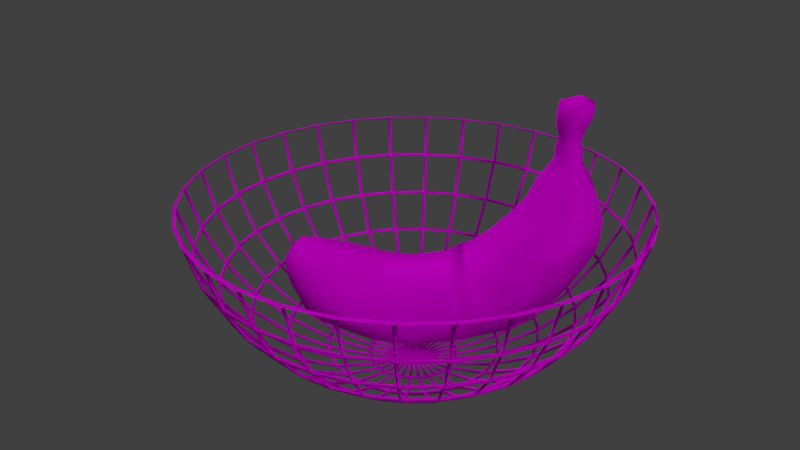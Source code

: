 # Source: banana.blend  (saved by Blender 2.79.0; exported with 4.5.12 LTS)
import bpy
from mathutils import Matrix  # noqa: F401  (used for matrix-valued properties, if any)

bpy.ops.wm.read_factory_settings(use_empty=True)
scene = bpy.context.scene
scene.name = 'Scene'

# ---- collections
col_collection_1 = bpy.data.collections.new('Collection 1'); scene.collection.children.link(col_collection_1)

# ---- images (referenced by path relative to the original .blend; pixels are not part of the script)
import os
ASSET_DIR = os.environ.get("B2B_ASSET_DIR", "")  # directory of the original .blend (textures are referenced by path, not embedded)
HERE = os.path.dirname(os.path.abspath(__file__))  # packed textures are extracted next to this script under _unpacked/

def load_image(name, relpath, width, height, colorspace="sRGB"):
    """Load a texture the original file referenced (path relative to the .blend, or extracted next to this script)."""
    p = next((c for c in (os.path.join(HERE, relpath), os.path.join(ASSET_DIR, relpath)) if relpath and os.path.exists(c)), "")
    if p:
        img = bpy.data.images.load(p, check_existing=True)
        img.name = name
    else:  # same state as the original file: an image datablock whose file is absent (Cycles renders it pink)
        img = bpy.data.images.new(name, width, height)
        img.source = "FILE"
        img.filepath = "//" + (relpath or name)
    img.colorspace_settings.name = colorspace
    return img
img_wood_texture_plank_background_1372_642_jpg_001 = load_image('wood-texture-plank-background_1372-642.jpg.001', 'wood-texture-plank-background_1372-642.jpg', 1024, 1024, 'sRGB')
img_45238762_1862700727171211_7846676645862703104_n_jpg_001 = load_image('45238762_1862700727171211_7846676645862703104_n.jpg.001', '45238762_1862700727171211_7846676645862703104_n.jpg', 1024, 1024, 'sRGB')

# ---- materials (node trees are filled in below, after node groups)
mat_material_003 = bpy.data.materials.new('Material.003')
mat_material_003.alpha_threshold = 0.0
mat_material_003.roughness = 0.5
mat_material_001 = bpy.data.materials.new('Material.001')
mat_material_001.alpha_threshold = 0.0
mat_material_001.roughness = 0.5

# ---- material node trees
mat_material_003.use_nodes = True; mat_material_003.node_tree.nodes.clear()
_N = mat_material_003.node_tree.nodes; _L = mat_material_003.node_tree.links
n0 = _N.new('ShaderNodeOutputMaterial'); n0.name = 'Material Output'; n0.location = (300, 300)
n1 = _N.new('ShaderNodeTexImage'); n1.name = 'Image Texture'; n1.location = (-180, 300)
n1.width = 140
n1.image = img_wood_texture_plank_background_1372_642_jpg_001
n2 = _N.new('ShaderNodeBsdfDiffuse'); n2.name = 'Diffuse BSDF'; n2.location = (10, 300)
_L.new(n2.outputs[0], n0.inputs[0])
_L.new(n1.outputs[0], n2.inputs[0])
n0.is_active_output = True
mat_material_001.use_nodes = True; mat_material_001.node_tree.nodes.clear()
_N = mat_material_001.node_tree.nodes; _L = mat_material_001.node_tree.links
n0 = _N.new('ShaderNodeOutputMaterial'); n0.name = 'Material Output'; n0.location = (300, 300)
n1 = _N.new('ShaderNodeBsdfDiffuse'); n1.name = 'Diffuse BSDF'; n1.location = (10, 300)
n2 = _N.new('ShaderNodeTexImage'); n2.name = 'Image Texture'; n2.location = (-180, 300)
n2.width = 140
n2.image = img_45238762_1862700727171211_7846676645862703104_n_jpg_001
_L.new(n1.outputs[0], n0.inputs[0])
_L.new(n2.outputs[0], n1.inputs[0])
n0.is_active_output = True

# ---- world
world_world = bpy.data.worlds.new('World'); scene.world = world_world
world_world.color = (0.05088, 0.05088, 0.05088)
world_world.use_sun_shadow = False
world_world.sun_shadow_jitter_overblur = 0.0
world_world.cycles.sampling_method = 'MANUAL'

# ---- cameras
cam_camera = bpy.data.cameras.new('Camera')
cam_camera.clip_end = 100.0
cam_camera.lens = 35.0
cam_camera.sensor_width = 32.0
cam_camera.sensor_height = 18.0
cam_camera.ortho_scale = 7.314
cam_camera.dof.focus_distance = 0.0

# ---- lights
light_lamp = bpy.data.lights.new('Lamp', 'SUN')
light_lamp.transmission_factor = 0.0
light_lamp.cutoff_distance = 30.0
light_lamp.angle = 0.1993
light_lamp.energy = 1.0
light_lamp.shadow_buffer_clip_start = 1.001
light_lamp.shadow_soft_size = 0.1
light_lamp.shadow_cascade_max_distance = 1000.0
light_lamp_001 = bpy.data.lights.new('Lamp.001', 'SUN')
light_lamp_001.transmission_factor = 0.0
light_lamp_001.cutoff_distance = 30.0
light_lamp_001.angle = 0.1993
light_lamp_001.energy = 1.0
light_lamp_001.shadow_buffer_clip_start = 1.001
light_lamp_001.shadow_soft_size = 0.1
light_lamp_001.shadow_cascade_max_distance = 1000.0

# ---- meshes
me_sphere = bpy.data.meshes.new('Sphere')
me_sphere.from_pydata([(0.6626, 6.591, 0.3757), (0.6626, 3.781, -3.831), (1.927, 6.467, 0.3757), (1.854, 6.098, -0.8642), (1.735, 5.499, -2.007), (1.574, 4.692, -3.009), (1.379, 3.71, -3.831), (1.156, 2.589, -4.441), (0.9142, 1.373, -4.818), (3.143, 6.098, 0.3757), (3.0, 5.75, -0.8642), (2.766, 5.186, -2.007), (2.451, 4.426, -3.009), (2.068, 3.501, -3.831), (1.631, 2.445, -4.441), (1.156, 1.3, -4.818), (4.264, 5.499, 0.3757), (4.055, 5.186, -0.8642), (3.716, 4.678, -2.007), (3.259, 3.995, -3.009), (2.703, 3.162, -3.831), (2.068, 2.212, -4.441), (1.379, 1.181, -4.818), (5.247, 4.692, 0.3757), (4.981, 4.426, -0.8642), (4.549, 3.995, -2.007), (3.967, 3.413, -3.009), (3.259, 2.705, -3.831), (2.451, 1.897, -4.441), (1.574, 1.02, -4.818), (6.053, 3.71, 0.3757), (5.74, 3.501, -0.8642), (5.232, 3.162, -2.007), (4.549, 2.705, -3.009), (3.716, 2.149, -3.831), (2.766, 1.514, -4.441), (1.735, 0.8249, -4.818), (6.652, 2.589, 0.3757), (6.304, 2.445, -0.8642), (5.74, 2.212, -2.007), (4.981, 1.897, -3.009), (4.055, 1.514, -3.831), (3.0, 1.076, -4.441), (1.854, 0.6019, -4.818), (7.021, 1.373, 0.3757), (6.652, 1.3, -0.8642), (6.053, 1.181, -2.007), (5.247, 1.02, -3.009), (4.264, 0.8249, -3.831), (3.143, 0.6019, -4.441), (1.927, 0.36, -4.818), (7.145, 0.1084, 0.3757), (6.769, 0.1084, -0.8642), (6.158, 0.1084, -2.007), (5.336, 0.1084, -3.009), (4.335, 0.1084, -3.831), (3.192, 0.1084, -4.441), (1.952, 0.1084, -4.818), (7.021, -1.156, 0.3757), (6.652, -1.083, -0.8642), (6.053, -0.9637, -2.007), (5.247, -0.8034, -3.009), (4.264, -0.608, -3.831), (3.143, -0.385, -4.441), (1.927, -0.1431, -4.818), (6.652, -2.372, 0.3757), (6.304, -2.228, -0.8642), (5.74, -1.995, -2.007), (4.981, -1.68, -3.009), (4.055, -1.297, -3.831), (3.0, -0.8595, -4.441), (1.854, -0.385, -4.818), (6.053, -3.493, 0.3757), (5.74, -3.284, -0.8642), (5.232, -2.945, -2.007), (4.549, -2.488, -3.009), (3.716, -1.932, -3.831), (2.766, -1.297, -4.441), (1.735, -0.608, -4.818), (5.247, -4.476, 0.3757), (4.981, -4.21, -0.8642), (4.549, -3.778, -2.007), (3.967, -3.196, -3.009), (3.259, -2.488, -3.831), (2.451, -1.68, -4.441), (1.574, -0.8034, -4.818), (4.264, -5.282, 0.3757), (4.055, -4.969, -0.8642), (3.716, -4.461, -2.007), (3.259, -3.778, -3.009), (2.703, -2.945, -3.831), (2.068, -1.995, -4.441), (1.379, -0.9637, -4.818), (0.6626, 0.1084, -4.945), (3.143, -5.881, 0.3757), (3.0, -5.533, -0.8642), (2.766, -4.969, -2.007), (2.451, -4.21, -3.009), (2.068, -3.284, -3.831), (1.631, -2.228, -4.441), (1.156, -1.083, -4.818), (1.927, -6.25, 0.3757), (1.854, -5.881, -0.8642), (1.735, -5.282, -2.007), (1.574, -4.476, -3.009), (1.379, -3.493, -3.831), (1.156, -2.372, -4.441), (0.9142, -1.156, -4.818), (0.6626, -6.374, 0.3757), (0.6626, -5.998, -0.8642), (0.6626, -5.387, -2.007), (0.6626, -4.565, -3.009), (0.6626, -3.564, -3.831), (0.6626, -2.421, -4.441), (0.6626, -1.181, -4.818), (-0.6021, -6.25, 0.3757), (-0.5287, -5.881, -0.8642), (-0.4096, -5.282, -2.007), (-0.2492, -4.476, -3.009), (-0.05381, -3.493, -3.831), (0.1691, -2.372, -4.441), (0.411, -1.156, -4.818), (-1.818, -5.881, 0.3757), (-1.674, -5.533, -0.8642), (-1.441, -4.969, -2.007), (-1.126, -4.21, -3.009), (-0.7427, -3.284, -3.831), (-0.3054, -2.228, -4.441), (0.1691, -1.083, -4.818), (-2.939, -5.282, 0.3757), (-2.73, -4.969, -0.8642), (-2.391, -4.461, -2.007), (-1.934, -3.778, -3.009), (-1.378, -2.945, -3.831), (-0.7427, -1.995, -4.441), (-0.05381, -0.9637, -4.818), (-3.921, -4.476, 0.3757), (-3.655, -4.21, -0.8642), (-3.224, -3.778, -2.007), (-2.642, -3.196, -3.009), (-1.934, -2.488, -3.831), (-1.126, -1.68, -4.441), (-0.2492, -0.8034, -4.818), (-4.728, -3.493, 0.3757), (-4.415, -3.284, -0.8642), (-3.907, -2.945, -2.007), (-3.224, -2.488, -3.009), (-2.391, -1.932, -3.831), (-1.441, -1.297, -4.441), (-0.4096, -0.608, -4.818), (-5.327, -2.372, 0.3757), (-4.979, -2.228, -0.8642), (-4.415, -1.995, -2.007), (-3.655, -1.68, -3.009), (-2.73, -1.297, -3.831), (-1.674, -0.8595, -4.441), (-0.5287, -0.385, -4.818), (-5.696, -1.156, 0.3757), (-5.327, -1.083, -0.8642), (-4.728, -0.9637, -2.007), (-3.921, -0.8034, -3.009), (-2.939, -0.608, -3.831), (-1.818, -0.385, -4.441), (-0.6021, -0.1431, -4.818), (-5.82, 0.1084, 0.3757), (-5.444, 0.1084, -0.8642), (-4.833, 0.1084, -2.007), (-4.011, 0.1084, -3.009), (-3.01, 0.1084, -3.831), (-1.867, 0.1084, -4.441), (-0.6269, 0.1084, -4.818), (-5.696, 1.373, 0.3757), (-5.327, 1.3, -0.8642), (-4.728, 1.181, -2.007), (-3.921, 1.02, -3.009), (-2.939, 0.8249, -3.831), (-1.818, 0.6019, -4.441), (-0.6021, 0.36, -4.818), (-5.327, 2.589, 0.3757), (-4.979, 2.445, -0.8642), (-4.415, 2.212, -2.007), (-3.655, 1.897, -3.009), (-2.73, 1.514, -3.831), (-1.674, 1.076, -4.441), (-0.5287, 0.6019, -4.818), (-4.728, 3.71, 0.3757), (-4.415, 3.501, -0.8642), (-3.907, 3.162, -2.007), (-3.224, 2.705, -3.009), (-2.391, 2.149, -3.831), (-1.441, 1.514, -4.441), (-0.4096, 0.8249, -4.818), (-3.921, 4.692, 0.3757), (-3.655, 4.426, -0.8642), (-3.224, 3.995, -2.007), (-2.642, 3.413, -3.009), (-1.934, 2.705, -3.831), (-1.126, 1.897, -4.441), (-0.2492, 1.02, -4.818), (-2.939, 5.499, 0.3757), (-2.73, 5.186, -0.8642), (-2.391, 4.678, -2.007), (-1.934, 3.995, -3.009), (-1.378, 3.162, -3.831), (-0.7427, 2.212, -4.441), (-0.05381, 1.181, -4.818), (-1.818, 6.098, 0.3757), (-1.674, 5.75, -0.8642), (-1.441, 5.186, -2.007), (-1.126, 4.426, -3.009), (-0.7427, 3.501, -3.831), (-0.3054, 2.445, -4.441), (0.1691, 1.3, -4.818), (-0.6021, 6.467, 0.3757), (-0.5287, 6.098, -0.8642), (-0.4096, 5.499, -2.007), (-0.2492, 4.692, -3.009), (-0.05381, 3.71, -3.831), (0.1691, 2.589, -4.441), (0.411, 1.373, -4.818), (0.6626, 6.215, -0.8642), (0.6626, 5.604, -2.007), (0.6626, 4.782, -3.009), (0.6626, 2.638, -4.441), (0.6626, 1.398, -4.818)], [], [(1, 222, 5, 6), (223, 1, 6, 7), (224, 223, 7, 8), (93, 224, 8), (220, 0, 2, 3), (221, 220, 3, 4), (222, 221, 4, 5), (4, 3, 10, 11), (5, 4, 11, 12), (6, 5, 12, 13), (7, 6, 13, 14), (8, 7, 14, 15), (93, 8, 15), (3, 2, 9, 10), (15, 14, 21, 22), (93, 15, 22), (10, 9, 16, 17), (11, 10, 17, 18), (12, 11, 18, 19), (13, 12, 19, 20), (14, 13, 20, 21), (19, 18, 25, 26), (20, 19, 26, 27), (21, 20, 27, 28), (22, 21, 28, 29), (93, 22, 29), (17, 16, 23, 24), (18, 17, 24, 25), (93, 29, 36), (24, 23, 30, 31), (25, 24, 31, 32), (26, 25, 32, 33), (27, 26, 33, 34), (28, 27, 34, 35), (29, 28, 35, 36), (34, 33, 40, 41), (35, 34, 41, 42), (36, 35, 42, 43), (93, 36, 43), (31, 30, 37, 38), (32, 31, 38, 39), (33, 32, 39, 40), (38, 37, 44, 45), (39, 38, 45, 46), (40, 39, 46, 47), (41, 40, 47, 48), (42, 41, 48, 49), (43, 42, 49, 50), (93, 43, 50), (48, 47, 54, 55), (49, 48, 55, 56), (50, 49, 56, 57), (93, 50, 57), (45, 44, 51, 52), (46, 45, 52, 53), (47, 46, 53, 54), (52, 51, 58, 59), (53, 52, 59, 60), (54, 53, 60, 61), (55, 54, 61, 62), (56, 55, 62, 63), (57, 56, 63, 64), (93, 57, 64), (63, 62, 69, 70), (64, 63, 70, 71), (93, 64, 71), (59, 58, 65, 66), (60, 59, 66, 67), (61, 60, 67, 68), (62, 61, 68, 69), (66, 65, 72, 73), (67, 66, 73, 74), (68, 67, 74, 75), (69, 68, 75, 76), (70, 69, 76, 77), (71, 70, 77, 78), (93, 71, 78), (77, 76, 83, 84), (78, 77, 84, 85), (93, 78, 85), (73, 72, 79, 80), (74, 73, 80, 81), (75, 74, 81, 82), (76, 75, 82, 83), (81, 80, 87, 88), (82, 81, 88, 89), (83, 82, 89, 90), (84, 83, 90, 91), (85, 84, 91, 92), (93, 85, 92), (80, 79, 86, 87), (92, 91, 99, 100), (93, 92, 100), (87, 86, 94, 95), (88, 87, 95, 96), (89, 88, 96, 97), (90, 89, 97, 98), (91, 90, 98, 99), (97, 96, 103, 104), (98, 97, 104, 105), (99, 98, 105, 106), (100, 99, 106, 107), (93, 100, 107), (95, 94, 101, 102), (96, 95, 102, 103), (93, 107, 114), (102, 101, 108, 109), (103, 102, 109, 110), (104, 103, 110, 111), (105, 104, 111, 112), (106, 105, 112, 113), (107, 106, 113, 114), (111, 110, 117, 118), (112, 111, 118, 119), (113, 112, 119, 120), (114, 113, 120, 121), (93, 114, 121), (109, 108, 115, 116), (110, 109, 116, 117), (93, 121, 128), (116, 115, 122, 123), (117, 116, 123, 124), (118, 117, 124, 125), (119, 118, 125, 126), (120, 119, 126, 127), (121, 120, 127, 128), (126, 125, 132, 133), (127, 126, 133, 134), (128, 127, 134, 135), (93, 128, 135), (123, 122, 129, 130), (124, 123, 130, 131), (125, 124, 131, 132), (130, 129, 136, 137), (131, 130, 137, 138), (132, 131, 138, 139), (133, 132, 139, 140), (134, 133, 140, 141), (135, 134, 141, 142), (93, 135, 142), (140, 139, 146, 147), (141, 140, 147, 148), (142, 141, 148, 149), (93, 142, 149), (137, 136, 143, 144), (138, 137, 144, 145), (139, 138, 145, 146), (144, 143, 150, 151), (145, 144, 151, 152), (146, 145, 152, 153), (147, 146, 153, 154), (148, 147, 154, 155), (149, 148, 155, 156), (93, 149, 156), (155, 154, 161, 162), (156, 155, 162, 163), (93, 156, 163), (151, 150, 157, 158), (152, 151, 158, 159), (153, 152, 159, 160), (154, 153, 160, 161), (159, 158, 165, 166), (160, 159, 166, 167), (161, 160, 167, 168), (162, 161, 168, 169), (163, 162, 169, 170), (93, 163, 170), (158, 157, 164, 165), (170, 169, 176, 177), (93, 170, 177), (165, 164, 171, 172), (166, 165, 172, 173), (167, 166, 173, 174), (168, 167, 174, 175), (169, 168, 175, 176), (173, 172, 179, 180), (174, 173, 180, 181), (175, 174, 181, 182), (176, 175, 182, 183), (177, 176, 183, 184), (93, 177, 184), (172, 171, 178, 179), (184, 183, 190, 191), (93, 184, 191), (179, 178, 185, 186), (180, 179, 186, 187), (181, 180, 187, 188), (182, 181, 188, 189), (183, 182, 189, 190), (188, 187, 194, 195), (189, 188, 195, 196), (190, 189, 196, 197), (191, 190, 197, 198), (93, 191, 198), (186, 185, 192, 193), (187, 186, 193, 194), (93, 198, 205), (193, 192, 199, 200), (194, 193, 200, 201), (195, 194, 201, 202), (196, 195, 202, 203), (197, 196, 203, 204), (198, 197, 204, 205), (202, 201, 208, 209), (203, 202, 209, 210), (204, 203, 210, 211), (205, 204, 211, 212), (93, 205, 212), (200, 199, 206, 207), (201, 200, 207, 208), (93, 212, 219), (207, 206, 213, 214), (208, 207, 214, 215), (209, 208, 215, 216), (210, 209, 216, 217), (211, 210, 217, 218), (212, 211, 218, 219), (217, 216, 222, 1), (218, 217, 1, 223), (219, 218, 223, 224), (93, 219, 224), (214, 213, 0, 220), (215, 214, 220, 221), (216, 215, 221, 222)])
me_sphere.polygons.foreach_set('use_smooth', [True] * 224)
me_sphere.materials.append(mat_material_003)
me_sphere.use_remesh_preserve_volume = False
me_sphere.use_remesh_preserve_attributes = False
me_sphere.use_mirror_vertex_groups = False
me_sphere.update()
me_circle_001 = bpy.data.meshes.new('Circle.001')
me_circle_001.from_pydata([(0.0, 1.0, 0.0), (-0.866, 0.5, 0.0), (-0.866, -0.5, 0.0), (8.742e-08, -1.0, 0.0), (0.866, -0.5, 0.0), (0.866, 0.5, 0.0), (0.05732, 1.0, -0.4299), (-0.8028, 0.5, -0.5308), (-0.8028, -0.5, -0.5308), (0.05732, -1.0, -0.4299), (0.9174, -0.5, -0.3289), (0.9174, 0.5, -0.3289), (0.1242, 1.0, -0.8024), (-0.7359, 0.5, -0.9034), (-0.7359, -0.5, -0.9034), (0.1242, -1.0, -0.8024), (0.9843, -0.5, -0.7015), (0.9843, 0.5, -0.7015), (0.277, 1.05, -1.156), (-0.6262, 0.5251, -1.262), (-0.6262, -0.5251, -1.262), (0.277, -1.05, -1.156), (1.18, -0.5251, -1.05), (1.18, 0.5251, -1.05), (0.277, 1.05, -1.156), (-0.6262, 0.5251, -1.262), (-0.6262, -0.5251, -1.262), (0.277, -1.05, -1.156), (1.18, -0.5251, -1.05), (1.18, 0.5251, -1.05), (0.4299, 1.05, -1.653), (-0.3813, 0.5251, -2.064), (-0.3813, -0.5251, -2.064), (0.4299, -1.05, -1.653), (1.241, -0.5251, -1.241), (1.241, 0.5251, -1.241), (0.6496, 1.05, -1.958), (-0.06171, 0.5251, -2.525), (-0.06171, -0.5251, -2.525), (0.6496, -1.05, -1.958), (1.361, -0.5251, -1.392), (1.361, 0.5251, -1.392), (0.9075, 1.05, -2.264), (0.3583, 0.5251, -2.989), (0.3583, -0.5251, -2.989), (0.9075, -1.05, -2.264), (1.457, -0.5251, -1.539), (1.457, 0.5251, -1.539), (1.156, 1.05, -2.503), (0.7264, 0.5251, -3.305), (0.7264, -0.5251, -3.305), (1.156, -1.05, -2.503), (1.585, -0.5251, -1.701), (1.585, 0.5251, -1.701), (1.481, 1.05, -2.723), (1.201, 0.5251, -3.588), (1.201, -0.5251, -3.588), (1.481, -1.05, -2.723), (1.76, -0.5251, -1.857), (1.76, 0.5251, -1.857), (1.786, 1.05, -2.923), (1.655, 0.5251, -3.823), (1.655, -0.5251, -3.823), (1.786, -1.05, -2.923), (1.917, -0.5251, -2.023), (1.917, 0.5251, -2.023), (2.044, 0.9665, -3.047), (1.924, 0.4832, -3.876), (1.924, -0.4832, -3.876), (2.044, -0.9665, -3.047), (2.165, -0.4832, -2.219), (2.165, 0.4832, -2.219), (2.321, 0.8999, -3.124), (2.315, 0.45, -3.903), (2.315, -0.45, -3.903), (2.321, -0.8999, -3.124), (2.327, -0.45, -2.344), (2.327, 0.45, -2.344), (2.551, 0.7989, -3.143), (2.545, 0.3994, -3.835), (2.545, -0.3994, -3.835), (2.551, -0.7989, -3.143), (2.556, -0.3994, -2.451), (2.556, 0.3994, -2.451), (2.847, 0.6798, -3.143), (2.842, 0.3399, -3.732), (2.842, -0.3399, -3.732), (2.847, -0.6798, -3.143), (2.851, -0.3399, -2.554), (2.851, 0.3399, -2.554), (3.143, 0.4849, -3.143), (3.14, 0.2425, -3.563), (3.14, -0.2425, -3.563), (3.143, -0.4849, -3.143), (3.146, -0.2425, -2.723), (3.146, 0.2425, -2.723), (3.449, 0.3066, -3.152), (3.446, 0.1533, -3.418), (3.446, -0.1533, -3.418), (3.449, -0.3066, -3.152), (3.451, -0.1533, -2.887), (3.451, 0.1533, -2.887), (3.666, 0.3066, -3.141), (3.664, 0.1533, -3.406), (3.664, -0.1533, -3.406), (3.666, -0.3066, -3.141), (3.668, -0.1533, -2.875), (3.668, 0.1533, -2.875), (3.884, 0.2435, -3.141), (3.883, 0.1217, -3.352), (3.883, -0.1217, -3.352), (3.884, -0.2435, -3.141), (3.886, -0.1217, -2.93), (3.886, 0.1217, -2.93), (4.125, 0.316, -3.141), (4.123, 0.158, -3.415), (4.123, -0.158, -3.415), (4.125, -0.316, -3.141), (4.127, -0.158, -2.867), (4.127, 0.158, -2.867), (4.377, 0.3835, -3.187), (4.374, 0.1917, -3.519), (4.374, -0.1917, -3.519), (4.377, -0.3835, -3.187), (4.38, -0.1917, -2.855), (4.38, 0.1917, -2.855), (4.641, 0.3835, -3.233), (4.638, 0.1917, -3.565), (4.638, -0.1917, -3.565), (4.641, -0.3835, -3.233), (4.643, -0.1917, -2.901), (4.643, 0.1917, -2.901), (4.813, 1.031e-06, -3.279), (0.866, -0.5, 0.3256), (1.508e-07, -1.0, 0.3256), (-0.866, -0.5, 0.3256), (-0.866, 0.5, 0.3256), (6.34e-08, 1.0, 0.3256), (0.866, 0.5, 0.3256), (0.9149, -0.5, 0.6838), (0.04885, -1.0, 0.6838), (-0.8172, -0.5, 0.6838), (-0.8172, 0.5, 0.6838), (0.04885, 1.0, 0.6838), (0.9149, 0.5, 0.6838), (1.013, -0.5, 1.075), (0.1465, -1.0, 1.075), (-0.7195, -0.5, 1.075), (-0.7195, 0.5, 1.075), (0.1465, 1.0, 1.075), (1.013, 0.5, 1.075), (1.092, -0.4896, 1.4), (0.2442, -0.9792, 1.4), (-0.6038, -0.4896, 1.4), (-0.6038, 0.4896, 1.4), (0.2442, 0.9792, 1.4), (1.092, 0.4896, 1.4), (1.132, -0.4575, 1.573), (0.3582, -0.915, 1.742), (-0.4159, -0.4575, 1.911), (-0.4159, 0.4575, 1.911), (0.3582, 0.915, 1.742), (1.132, 0.4575, 1.573), (1.167, -0.4225, 1.708), (0.5047, -0.8451, 2.019), (-0.158, -0.4225, 2.329), (-0.158, 0.4225, 2.329), (0.5047, 0.8451, 2.019), (1.167, 0.4225, 1.708), (1.239, -0.356, 1.855), (0.7164, -0.712, 2.182), (0.1935, -0.356, 2.509), (0.1935, 0.356, 2.509), (0.7164, 0.712, 2.182), (1.239, 0.356, 1.855), (1.295, -0.3036, 2.023), (0.8792, -0.6072, 2.345), (0.463, -0.3036, 2.666), (0.463, 0.3036, 2.666), (0.8792, 0.6072, 2.345), (1.295, 0.3036, 2.023), (1.341, -0.2301, 2.264), (1.026, -0.4602, 2.507), (0.7103, -0.2301, 2.751), (0.7103, 0.2301, 2.751), (1.026, 0.4602, 2.507), (1.341, 0.2301, 2.264), (1.387, -0.1685, 2.443), (1.156, -0.3369, 2.621), (0.925, -0.1685, 2.8), (0.925, 0.1685, 2.8), (1.156, 0.3369, 2.621), (1.387, 0.1685, 2.443), (1.189, -2.061e-07, 2.67)], [], [(4, 5, 11, 10), (2, 3, 9, 8), (0, 1, 7, 6), (5, 0, 6, 11), (3, 4, 10, 9), (1, 2, 8, 7), (8, 9, 15, 14), (6, 7, 13, 12), (11, 6, 12, 17), (9, 10, 16, 15), (7, 8, 14, 13), (10, 11, 17, 16), (13, 14, 20, 19), (16, 17, 23, 22), (14, 15, 21, 20), (12, 13, 19, 18), (17, 12, 18, 23), (15, 16, 22, 21), (18, 19, 25, 24), (23, 18, 24, 29), (21, 22, 28, 27), (19, 20, 26, 25), (22, 23, 29, 28), (20, 21, 27, 26), (28, 29, 35, 34), (26, 27, 33, 32), (24, 25, 31, 30), (29, 24, 30, 35), (27, 28, 34, 33), (25, 26, 32, 31), (35, 30, 36, 41), (33, 34, 40, 39), (31, 32, 38, 37), (34, 35, 41, 40), (32, 33, 39, 38), (30, 31, 37, 36), (40, 41, 47, 46), (38, 39, 45, 44), (36, 37, 43, 42), (41, 36, 42, 47), (39, 40, 46, 45), (37, 38, 44, 43), (47, 42, 48, 53), (45, 46, 52, 51), (43, 44, 50, 49), (46, 47, 53, 52), (44, 45, 51, 50), (42, 43, 49, 48), (52, 53, 59, 58), (50, 51, 57, 56), (48, 49, 55, 54), (53, 48, 54, 59), (51, 52, 58, 57), (49, 50, 56, 55), (59, 54, 60, 65), (57, 58, 64, 63), (55, 56, 62, 61), (58, 59, 65, 64), (56, 57, 63, 62), (54, 55, 61, 60), (64, 65, 71, 70), (62, 63, 69, 68), (60, 61, 67, 66), (65, 60, 66, 71), (63, 64, 70, 69), (61, 62, 68, 67), (69, 70, 76, 75), (67, 68, 74, 73), (70, 71, 77, 76), (68, 69, 75, 74), (66, 67, 73, 72), (71, 66, 72, 77), (74, 75, 81, 80), (72, 73, 79, 78), (77, 72, 78, 83), (75, 76, 82, 81), (73, 74, 80, 79), (76, 77, 83, 82), (79, 80, 86, 85), (82, 83, 89, 88), (80, 81, 87, 86), (78, 79, 85, 84), (83, 78, 84, 89), (81, 82, 88, 87), (84, 85, 91, 90), (89, 84, 90, 95), (87, 88, 94, 93), (85, 86, 92, 91), (88, 89, 95, 94), (86, 87, 93, 92), (94, 95, 101, 100), (92, 93, 99, 98), (90, 91, 97, 96), (95, 90, 96, 101), (93, 94, 100, 99), (91, 92, 98, 97), (101, 96, 102, 107), (99, 100, 106, 105), (97, 98, 104, 103), (100, 101, 107, 106), (98, 99, 105, 104), (96, 97, 103, 102), (106, 107, 113, 112), (104, 105, 111, 110), (102, 103, 109, 108), (107, 102, 108, 113), (105, 106, 112, 111), (103, 104, 110, 109), (113, 108, 114, 119), (111, 112, 118, 117), (109, 110, 116, 115), (112, 113, 119, 118), (110, 111, 117, 116), (108, 109, 115, 114), (118, 119, 125, 124), (116, 117, 123, 122), (114, 115, 121, 120), (119, 114, 120, 125), (117, 118, 124, 123), (115, 116, 122, 121), (125, 120, 126, 131), (123, 124, 130, 129), (121, 122, 128, 127), (124, 125, 131, 130), (122, 123, 129, 128), (120, 121, 127, 126), (130, 131, 132), (128, 129, 132), (126, 127, 132), (131, 126, 132), (129, 130, 132), (127, 128, 132), (5, 4, 133, 138), (3, 2, 135, 134), (1, 0, 137, 136), (0, 5, 138, 137), (4, 3, 134, 133), (2, 1, 136, 135), (134, 135, 141, 140), (138, 133, 139, 144), (136, 137, 143, 142), (135, 136, 142, 141), (133, 134, 140, 139), (137, 138, 144, 143), (142, 143, 149, 148), (140, 141, 147, 146), (144, 139, 145, 150), (141, 142, 148, 147), (139, 140, 146, 145), (143, 144, 150, 149), (147, 148, 154, 153), (145, 146, 152, 151), (149, 150, 156, 155), (148, 149, 155, 154), (146, 147, 153, 152), (150, 145, 151, 156), (154, 155, 161, 160), (152, 153, 159, 158), (156, 151, 157, 162), (153, 154, 160, 159), (151, 152, 158, 157), (155, 156, 162, 161), (159, 160, 166, 165), (157, 158, 164, 163), (161, 162, 168, 167), (160, 161, 167, 166), (158, 159, 165, 164), (162, 157, 163, 168), (164, 165, 171, 170), (168, 163, 169, 174), (165, 166, 172, 171), (163, 164, 170, 169), (167, 168, 174, 173), (166, 167, 173, 172), (169, 170, 176, 175), (173, 174, 180, 179), (172, 173, 179, 178), (170, 171, 177, 176), (174, 169, 175, 180), (171, 172, 178, 177), (180, 175, 181, 186), (177, 178, 184, 183), (175, 176, 182, 181), (179, 180, 186, 185), (178, 179, 185, 184), (176, 177, 183, 182), (185, 186, 192, 191), (184, 185, 191, 190), (182, 183, 189, 188), (186, 181, 187, 192), (183, 184, 190, 189), (181, 182, 188, 187), (189, 190, 193), (187, 188, 193), (191, 192, 193), (190, 191, 193), (188, 189, 193), (192, 187, 193)])
me_circle_001.polygons.foreach_set('use_smooth', [True] * 198)
_uv = me_circle_001.uv_layers.new(name='UVMap')
_uv.uv.foreach_set('vector', [0.6723, 0.5386, 0.5735, 0.534, 0.5749, 0.5689, 0.669, 0.5745, 0.2531, 0.2905, 0.1436, 0.3274, 0.1432, 0.3487, 0.2526, 0.331, 0.3695, 0.2559, 0.2687, 0.2321, 0.2644, 0.2606, 0.3677, 0.2744, 0.8998, 0.261, 0.8013, 0.2373, 0.8008, 0.2592, 0.8993, 0.2783, 0.7901, 0.38, 0.6837, 0.3383, 0.6832, 0.3569, 0.7893, 0.4005, 0.565, 0.4102, 0.4593, 0.4107, 0.4593, 0.4365, 0.5644, 0.4368, 0.2526, 0.331, 0.1432, 0.3487, 0.1434, 0.3733, 0.2519, 0.3611, 0.3677, 0.2744, 0.2644, 0.2606, 0.2609, 0.2877, 0.368, 0.2957, 0.8993, 0.2783, 0.8008, 0.2592, 0.7985, 0.2806, 0.8996, 0.3037, 0.7893, 0.4005, 0.6832, 0.3569, 0.6839, 0.3755, 0.7876, 0.4181, 0.5644, 0.4368, 0.4593, 0.4365, 0.4586, 0.463, 0.5636, 0.4597, 0.669, 0.5745, 0.5749, 0.5689, 0.5773, 0.5978, 0.6683, 0.6052, 0.5636, 0.4597, 0.4586, 0.463, 0.4594, 0.4826, 0.5624, 0.4851, 0.6683, 0.6052, 0.5773, 0.5978, 0.5784, 0.6255, 0.6684, 0.6293, 0.2519, 0.3611, 0.1434, 0.3733, 0.142, 0.4078, 0.2499, 0.4061, 0.368, 0.2957, 0.2609, 0.2877, 0.2589, 0.3174, 0.3687, 0.3212, 0.8996, 0.3037, 0.7985, 0.2806, 0.7978, 0.2957, 0.8986, 0.3258, 0.7876, 0.4181, 0.6839, 0.3755, 0.6842, 0.393, 0.7857, 0.441, 0.3687, 0.3212, 0.2589, 0.3174, 0.2595, 0.3363, 0.3682, 0.338, 0.8986, 0.3258, 0.7978, 0.2957, 0.7961, 0.3086, 0.8995, 0.3381, 0.7857, 0.441, 0.6842, 0.393, 0.6833, 0.4243, 0.784, 0.4573, 0.5624, 0.4851, 0.4594, 0.4826, 0.4594, 0.5086, 0.5616, 0.5078, 0.6684, 0.6293, 0.5784, 0.6255, 0.5808, 0.65, 0.6665, 0.6534, 0.2499, 0.4061, 0.142, 0.4078, 0.1399, 0.4323, 0.247, 0.4365, 0.6665, 0.6534, 0.5808, 0.65, 0.5838, 0.6733, 0.6665, 0.6727, 0.247, 0.4365, 0.1399, 0.4323, 0.1373, 0.4667, 0.2419, 0.4755, 0.3682, 0.338, 0.2595, 0.3363, 0.2605, 0.3669, 0.3684, 0.3612, 0.8995, 0.3381, 0.7961, 0.3086, 0.7969, 0.3369, 0.8982, 0.3479, 0.784, 0.4573, 0.6833, 0.4243, 0.6832, 0.4764, 0.7787, 0.4874, 0.5616, 0.5078, 0.4594, 0.5086, 0.4627, 0.5586, 0.5589, 0.5586, 0.8982, 0.3479, 0.7969, 0.3369, 0.7972, 0.3594, 0.8989, 0.3594, 0.7787, 0.4874, 0.6832, 0.4764, 0.6833, 0.5368, 0.7719, 0.5506, 0.5589, 0.5586, 0.4627, 0.5586, 0.4652, 0.5958, 0.5566, 0.5942, 0.6665, 0.6727, 0.5838, 0.6733, 0.5852, 0.6879, 0.6652, 0.6862, 0.2419, 0.4755, 0.1373, 0.4667, 0.1353, 0.4931, 0.2325, 0.5153, 0.3684, 0.3612, 0.2605, 0.3669, 0.2629, 0.4016, 0.3678, 0.3809, 0.6652, 0.6862, 0.5852, 0.6879, 0.5867, 0.7027, 0.6639, 0.7024, 0.2325, 0.5153, 0.1353, 0.4931, 0.1316, 0.5304, 0.2175, 0.568, 0.3678, 0.3809, 0.2629, 0.4016, 0.2659, 0.4351, 0.3692, 0.4077, 0.8989, 0.3594, 0.7972, 0.3594, 0.7992, 0.3846, 0.8985, 0.3738, 0.7719, 0.5506, 0.6833, 0.5368, 0.6811, 0.5539, 0.7663, 0.5825, 0.5566, 0.5942, 0.4652, 0.5958, 0.4676, 0.6314, 0.555, 0.6331, 0.8985, 0.3738, 0.7992, 0.3846, 0.8001, 0.4085, 0.8979, 0.3856, 0.7663, 0.5825, 0.6811, 0.5539, 0.683, 0.5762, 0.7603, 0.6019, 0.555, 0.6331, 0.4676, 0.6314, 0.4709, 0.6655, 0.5535, 0.6658, 0.6639, 0.7024, 0.5867, 0.7027, 0.5878, 0.716, 0.6628, 0.7166, 0.2175, 0.568, 0.1316, 0.5304, 0.1237, 0.5652, 0.208, 0.6019, 0.3692, 0.4077, 0.2659, 0.4351, 0.2685, 0.4667, 0.3709, 0.4346, 0.6628, 0.7166, 0.5878, 0.716, 0.5889, 0.7273, 0.6623, 0.7309, 0.208, 0.6019, 0.1237, 0.5652, 0.1176, 0.5962, 0.193, 0.6409, 0.3709, 0.4346, 0.2685, 0.4667, 0.2749, 0.4954, 0.3736, 0.4686, 0.8979, 0.3856, 0.8001, 0.4085, 0.8012, 0.4396, 0.899, 0.396, 0.7603, 0.6019, 0.683, 0.5762, 0.6832, 0.5938, 0.7552, 0.6184, 0.5535, 0.6658, 0.4709, 0.6655, 0.4734, 0.6973, 0.552, 0.7006, 0.899, 0.396, 0.8012, 0.4396, 0.8058, 0.4848, 0.8964, 0.4274, 0.7552, 0.6184, 0.6832, 0.5938, 0.6844, 0.6134, 0.7499, 0.6369, 0.552, 0.7006, 0.4734, 0.6973, 0.4792, 0.7323, 0.5504, 0.7326, 0.6623, 0.7309, 0.5889, 0.7273, 0.592, 0.747, 0.6613, 0.7449, 0.193, 0.6409, 0.1176, 0.5962, 0.1132, 0.6224, 0.1811, 0.6701, 0.3736, 0.4686, 0.2749, 0.4954, 0.2818, 0.5241, 0.3743, 0.4866, 0.6613, 0.7449, 0.592, 0.747, 0.5931, 0.7592, 0.6607, 0.7613, 0.1811, 0.6701, 0.1132, 0.6224, 0.1089, 0.6411, 0.1717, 0.6904, 0.3743, 0.4866, 0.2818, 0.5241, 0.2894, 0.5578, 0.3755, 0.5089, 0.8964, 0.4274, 0.8058, 0.4848, 0.8106, 0.5314, 0.8961, 0.4619, 0.7499, 0.6369, 0.6844, 0.6134, 0.6835, 0.6374, 0.7427, 0.6616, 0.5504, 0.7326, 0.4792, 0.7323, 0.4827, 0.7513, 0.5488, 0.7505, 0.7427, 0.6616, 0.6835, 0.6374, 0.6829, 0.6541, 0.7357, 0.6772, 0.5488, 0.7505, 0.4827, 0.7513, 0.485, 0.7743, 0.5457, 0.7764, 0.6607, 0.7613, 0.5931, 0.7592, 0.5968, 0.7759, 0.6586, 0.78, 0.1717, 0.6904, 0.1089, 0.6411, 0.104, 0.6673, 0.1563, 0.7136, 0.3755, 0.5089, 0.2894, 0.5578, 0.3025, 0.606, 0.3769, 0.5259, 0.8961, 0.4619, 0.8106, 0.5314, 0.8183, 0.5752, 0.8961, 0.5396, 0.1563, 0.7136, 0.104, 0.6673, 0.09747, 0.686, 0.1475, 0.726, 0.3769, 0.5259, 0.3025, 0.606, 0.3212, 0.6672, 0.3818, 0.5661, 0.8961, 0.5396, 0.8183, 0.5752, 0.8291, 0.6152, 0.8949, 0.5793, 0.7357, 0.6772, 0.6829, 0.6541, 0.6848, 0.6754, 0.7275, 0.6929, 0.5457, 0.7764, 0.485, 0.7743, 0.4873, 0.7903, 0.5432, 0.7901, 0.6586, 0.78, 0.5968, 0.7759, 0.6008, 0.7955, 0.6585, 0.7955, 0.5432, 0.7901, 0.4873, 0.7903, 0.491, 0.8098, 0.5402, 0.8106, 0.6585, 0.7955, 0.6008, 0.7955, 0.6064, 0.8149, 0.6547, 0.8154, 0.1475, 0.726, 0.09747, 0.686, 0.09085, 0.7017, 0.1378, 0.7426, 0.3818, 0.5661, 0.3212, 0.6672, 0.3298, 0.6874, 0.389, 0.612, 0.8949, 0.5793, 0.8291, 0.6152, 0.8428, 0.6527, 0.8958, 0.6212, 0.7275, 0.6929, 0.6848, 0.6754, 0.6851, 0.693, 0.7236, 0.7075, 0.389, 0.612, 0.3298, 0.6874, 0.3524, 0.7213, 0.3965, 0.6511, 0.8958, 0.6212, 0.8428, 0.6527, 0.8581, 0.6829, 0.8978, 0.6687, 0.7236, 0.7075, 0.6851, 0.693, 0.685, 0.7117, 0.7221, 0.7239, 0.5402, 0.8106, 0.491, 0.8098, 0.4934, 0.8323, 0.5359, 0.8323, 0.6547, 0.8154, 0.6064, 0.8149, 0.6105, 0.8343, 0.6527, 0.8354, 0.1378, 0.7426, 0.09085, 0.7017, 0.08439, 0.7184, 0.1285, 0.7566, 0.6527, 0.8354, 0.6105, 0.8343, 0.6131, 0.8556, 0.6511, 0.8556, 0.1285, 0.7566, 0.08439, 0.7184, 0.07422, 0.7416, 0.1123, 0.7747, 0.3965, 0.6511, 0.3524, 0.7213, 0.3749, 0.7535, 0.4104, 0.6942, 0.8978, 0.6687, 0.8581, 0.6829, 0.869, 0.7141, 0.8987, 0.7033, 0.7221, 0.7239, 0.685, 0.7117, 0.6835, 0.7285, 0.7185, 0.74, 0.5359, 0.8323, 0.4934, 0.8323, 0.4969, 0.858, 0.535, 0.8529, 0.8987, 0.7033, 0.869, 0.7141, 0.8708, 0.7462, 0.9057, 0.7353, 0.7185, 0.74, 0.6835, 0.7285, 0.6837, 0.7435, 0.7155, 0.758, 0.535, 0.8529, 0.4969, 0.858, 0.5063, 0.9261, 0.5385, 0.9362, 0.6511, 0.8556, 0.6131, 0.8556, 0.6135, 0.8917, 0.6474, 0.8913, 0.1123, 0.7747, 0.07422, 0.7416, 0.06507, 0.7589, 0.1011, 0.7864, 0.4104, 0.6942, 0.3749, 0.7535, 0.3972, 0.7814, 0.4224, 0.7312, 0.6474, 0.8913, 0.6135, 0.8917, 0.6138, 0.9209, 0.6458, 0.9209, 0.1011, 0.7864, 0.06507, 0.7589, 0.05763, 0.776, 0.08718, 0.8051, 0.4224, 0.7312, 0.3972, 0.7814, 0.4215, 0.8107, 0.4423, 0.7739, 0.9057, 0.7353, 0.8708, 0.7462, 0.8777, 0.7656, 0.9088, 0.7617, 0.7155, 0.758, 0.6837, 0.7435, 0.6807, 0.7627, 0.7137, 0.7744, 0.5385, 0.9362, 0.5063, 0.9261, 0.5114, 0.9539, 0.5394, 0.9528, 0.9088, 0.7617, 0.8777, 0.7656, 0.8844, 0.7854, 0.9079, 0.782, 0.7137, 0.7744, 0.6807, 0.7627, 0.6789, 0.7856, 0.7083, 0.7903, 0.5394, 0.9528, 0.5114, 0.9539, 0.5133, 0.9634, 0.5421, 0.9679, 0.6458, 0.9209, 0.6138, 0.9209, 0.6161, 0.9487, 0.644, 0.9474, 0.08718, 0.8051, 0.05763, 0.776, 0.04632, 0.7973, 0.07379, 0.8187, 0.4423, 0.7739, 0.4215, 0.8107, 0.4351, 0.8272, 0.4597, 0.8044, 0.644, 0.9474, 0.6161, 0.9487, 0.6177, 0.9647, 0.6437, 0.9668, 0.07379, 0.8187, 0.04632, 0.7973, 0.02346, 0.8264, 0.04742, 0.8473, 0.4597, 0.8044, 0.4351, 0.8272, 0.4473, 0.8436, 0.469, 0.82, 0.9079, 0.782, 0.8844, 0.7854, 0.8885, 0.8047, 0.9135, 0.7966, 0.7083, 0.7903, 0.6789, 0.7856, 0.6759, 0.7976, 0.7042, 0.8082, 0.5421, 0.9679, 0.5133, 0.9634, 0.5153, 0.9755, 0.5428, 0.9755, 0.9135, 0.7966, 0.8885, 0.8047, 0.8932, 0.824, 0.9155, 0.8081, 0.7042, 0.8082, 0.6759, 0.7976, 0.6726, 0.8123, 0.6976, 0.8249, 0.5428, 0.9755, 0.5153, 0.9755, 0.5174, 0.9852, 0.5428, 0.9862, 0.6437, 0.9668, 0.6177, 0.9647, 0.6193, 0.9813, 0.6437, 0.9813, 0.04742, 0.8473, 0.02346, 0.8264, 0.006502, 0.8469, 0.03005, 0.8673, 0.469, 0.82, 0.4473, 0.8436, 0.4613, 0.8596, 0.4831, 0.839, 0.6437, 0.9813, 0.6193, 0.9813, 0.6315, 0.9985, 0.03005, 0.8673, 0.006502, 0.8469, 0.01014, 0.8698, 0.4831, 0.839, 0.4613, 0.8596, 0.4821, 0.866, 0.9155, 0.8081, 0.8932, 0.824, 0.9106, 0.8328, 0.6976, 0.8249, 0.6726, 0.8123, 0.6788, 0.8423, 0.5428, 0.9862, 0.5174, 0.9852, 0.5337, 0.9992, 0.5735, 0.534, 0.6723, 0.5386, 0.6721, 0.5122, 0.5725, 0.5098, 0.1436, 0.3274, 0.2531, 0.2905, 0.2493, 0.2574, 0.1436, 0.2972, 0.2687, 0.2321, 0.3695, 0.2559, 0.3697, 0.2355, 0.2737, 0.2011, 0.8013, 0.2373, 0.8998, 0.261, 0.9013, 0.2426, 0.8028, 0.2242, 0.6837, 0.3383, 0.7901, 0.38, 0.7912, 0.3458, 0.6848, 0.317, 0.4593, 0.4107, 0.565, 0.4102, 0.565, 0.3843, 0.4603, 0.39, 0.1436, 0.2972, 0.2493, 0.2574, 0.2442, 0.222, 0.1434, 0.2691, 0.5725, 0.5098, 0.6721, 0.5122, 0.6738, 0.4798, 0.5727, 0.4695, 0.2737, 0.2011, 0.3697, 0.2355, 0.3718, 0.2079, 0.2828, 0.157, 0.4603, 0.39, 0.565, 0.3843, 0.565, 0.3639, 0.4603, 0.3702, 0.6848, 0.317, 0.7912, 0.3458, 0.7915, 0.3189, 0.6865, 0.2849, 0.8028, 0.2242, 0.9013, 0.2426, 0.9036, 0.2144, 0.8064, 0.2025, 0.2828, 0.157, 0.3718, 0.2079, 0.3746, 0.1818, 0.2892, 0.1314, 0.1434, 0.2691, 0.2442, 0.222, 0.2378, 0.1935, 0.1422, 0.2414, 0.5727, 0.4695, 0.6738, 0.4798, 0.6757, 0.4387, 0.5727, 0.4324, 0.4603, 0.3702, 0.565, 0.3639, 0.5665, 0.3394, 0.4635, 0.3456, 0.6865, 0.2849, 0.7915, 0.3189, 0.7911, 0.2939, 0.6873, 0.2585, 0.8064, 0.2025, 0.9036, 0.2144, 0.9056, 0.1951, 0.8108, 0.1827, 0.4635, 0.3456, 0.5665, 0.3394, 0.5657, 0.3131, 0.4638, 0.3209, 0.6873, 0.2585, 0.7911, 0.2939, 0.7894, 0.2466, 0.6881, 0.2238, 0.8108, 0.1827, 0.9056, 0.1951, 0.9072, 0.1717, 0.8151, 0.1588, 0.2892, 0.1314, 0.3746, 0.1818, 0.3775, 0.1462, 0.2988, 0.1058, 0.1422, 0.2414, 0.2378, 0.1935, 0.2335, 0.1674, 0.1407, 0.2087, 0.5727, 0.4324, 0.6757, 0.4387, 0.6762, 0.4025, 0.5735, 0.3937, 0.2988, 0.1058, 0.3775, 0.1462, 0.381, 0.1187, 0.3073, 0.08201, 0.1407, 0.2087, 0.2335, 0.1674, 0.2224, 0.1385, 0.1385, 0.1779, 0.5735, 0.3937, 0.6762, 0.4025, 0.6763, 0.3441, 0.5736, 0.328, 0.4638, 0.3209, 0.5657, 0.3131, 0.5653, 0.2797, 0.4645, 0.2863, 0.6881, 0.2238, 0.7894, 0.2466, 0.7862, 0.2085, 0.6898, 0.1958, 0.8151, 0.1588, 0.9072, 0.1717, 0.9085, 0.1529, 0.823, 0.1262, 0.4645, 0.2863, 0.5653, 0.2797, 0.5637, 0.2459, 0.4694, 0.2485, 0.6898, 0.1958, 0.7862, 0.2085, 0.7827, 0.1711, 0.6891, 0.1727, 0.823, 0.1262, 0.9085, 0.1529, 0.906, 0.1203, 0.8291, 0.09663, 0.3073, 0.08201, 0.381, 0.1187, 0.382, 0.1029, 0.3157, 0.06863, 0.1385, 0.1779, 0.2224, 0.1385, 0.2142, 0.1116, 0.1354, 0.1427, 0.5736, 0.328, 0.6763, 0.3441, 0.6762, 0.2632, 0.5794, 0.2489, 0.1354, 0.1427, 0.2142, 0.1116, 0.1971, 0.07718, 0.1322, 0.1118, 0.5794, 0.2489, 0.6762, 0.2632, 0.6754, 0.2014, 0.5866, 0.1745, 0.4694, 0.2485, 0.5637, 0.2459, 0.5641, 0.2235, 0.4723, 0.2228, 0.6891, 0.1727, 0.7827, 0.1711, 0.7778, 0.1395, 0.6921, 0.145, 0.8291, 0.09663, 0.906, 0.1203, 0.9039, 0.08334, 0.8408, 0.06498, 0.3157, 0.06863, 0.382, 0.1029, 0.3845, 0.07544, 0.3278, 0.05416, 0.6921, 0.145, 0.7778, 0.1395, 0.7601, 0.08067, 0.6954, 0.08871, 0.8408, 0.06498, 0.9039, 0.08334, 0.9039, 0.06027, 0.8552, 0.04298, 0.3278, 0.05416, 0.3845, 0.07544, 0.3866, 0.05698, 0.3416, 0.03506, 0.1322, 0.1118, 0.1971, 0.07718, 0.1776, 0.05182, 0.13, 0.08713, 0.5866, 0.1745, 0.6754, 0.2014, 0.668, 0.1332, 0.5974, 0.116, 0.4723, 0.2228, 0.5641, 0.2235, 0.5601, 0.1216, 0.4868, 0.1243, 0.5974, 0.116, 0.668, 0.1332, 0.6622, 0.08618, 0.6133, 0.07305, 0.4868, 0.1243, 0.5601, 0.1216, 0.5403, 0.0335, 0.5105, 0.04728, 0.6954, 0.08871, 0.7601, 0.08067, 0.7416, 0.03356, 0.7036, 0.04922, 0.8552, 0.04298, 0.9039, 0.06027, 0.8997, 0.03316, 0.8689, 0.02387, 0.3416, 0.03506, 0.3866, 0.05698, 0.3877, 0.03868, 0.351, 0.02251, 0.13, 0.08713, 0.1776, 0.05182, 0.1499, 0.01423, 0.1252, 0.02829, 0.8689, 0.02387, 0.8997, 0.03316, 0.9013, 0.01591, 0.8797, 0.005455, 0.351, 0.02251, 0.3877, 0.03868, 0.3901, 0.01835, 0.3688, 0.002379, 0.1252, 0.02829, 0.1499, 0.01423, 0.132, 0.01049, 0.1185, 0.0245, 0.6133, 0.07305, 0.6622, 0.08618, 0.6491, 0.018, 0.6264, 0.0285, 0.5105, 0.04728, 0.5403, 0.0335, 0.5443, 0.02149, 0.519, 0.02149, 0.7036, 0.04922, 0.7416, 0.03356, 0.7282, 0.01762, 0.7078, 0.02658, 0.519, 0.02149, 0.5443, 0.02149, 0.5336, 0.001529, 0.7078, 0.02658, 0.7282, 0.01762, 0.7096, 0.004296, 0.8797, 0.005455, 0.9013, 0.01591, 0.8949, 0.004629, 0.3688, 0.002379, 0.3901, 0.01835, 0.3988, 0.00694, 0.1185, 0.0245, 0.132, 0.01049, 0.1137, 0.006768, 0.6264, 0.0285, 0.6491, 0.018, 0.6331, 0.00805])
me_circle_001.materials.append(mat_material_001)
me_circle_001.use_remesh_preserve_volume = False
me_circle_001.use_remesh_preserve_attributes = False
me_circle_001.use_mirror_vertex_groups = False
me_circle_001.update()

# ---- objects
ob_sphere = bpy.data.objects.new('Sphere', me_sphere)
ob_circle = bpy.data.objects.new('Circle', me_circle_001)
ob_lamp = bpy.data.objects.new('Lamp', light_lamp)
ob_camera = bpy.data.objects.new('Camera', cam_camera)
ob_lamp_001 = bpy.data.objects.new('Lamp.001', light_lamp_001)

# ---- transforms, parenting, visibility, modifiers, constraints
ob_sphere.location = (-0.9592, -1.118, 5.618)
ob_sphere.lineart.crease_threshold = 0.0
_m = ob_sphere.modifiers.new('Wireframe', 'WIREFRAME')
_m.thickness = 0.1
ob_circle.location = (-0.3935, -0.0536, 2.089)
ob_circle.rotation_euler = (-1.344e-07, 1.571, 0.0)
ob_circle.scale = (-1.369, -1.369, -1.369)
ob_circle.lineart.crease_threshold = 0.0
ob_lamp.location = (8.41, -16.68, 14.12)
ob_lamp.rotation_euler = (1.037, 0.08173, 0.3491)
ob_lamp.lock_rotations_4d = False
ob_lamp.empty_display_type = 'ARROWS'
ob_lamp.color = (0.0, 0.0, 0.0, 0.0)
ob_lamp.lineart.crease_threshold = 0.0
ob_camera.location = (1.06, -22.92, 16.01)
ob_camera.rotation_euler = (1.109, -0.0, 0.07994)
ob_camera.lock_rotations_4d = False
ob_camera.empty_display_type = 'ARROWS'
ob_camera.color = (0.0, 0.0, 0.0, 0.0)
ob_camera.display_type = 'WIRE'
ob_camera.lineart.crease_threshold = 0.0
ob_lamp_001.location = (-10.16, 8.354, 14.12)
ob_lamp_001.rotation_euler = (0.01543, 0.9061, 2.485)
ob_lamp_001.lock_rotations_4d = False
ob_lamp_001.empty_display_type = 'ARROWS'
ob_lamp_001.color = (0.0, 0.0, 0.0, 0.0)
ob_lamp_001.lineart.crease_threshold = 0.0

# ---- collection membership
col_collection_1.objects.link(ob_sphere)
col_collection_1.objects.link(ob_circle)
col_collection_1.objects.link(ob_lamp)
col_collection_1.objects.link(ob_camera)
col_collection_1.objects.link(ob_lamp_001)

# ---- scene / render settings (as saved in the file)
scene.camera = ob_camera
scene.frame_start = 1; scene.frame_end = 250; scene.frame_set(1)
scene.render.engine = 'CYCLES'
scene.render.resolution_percentage = 70
scene.render.dither_intensity = 0.0
scene.cycles.use_denoising = False
scene.cycles.samples = 128
scene.cycles.sampling_pattern = 'TABULATED_SOBOL'
scene.cycles.use_adaptive_sampling = False
scene.cycles.use_light_tree = False
scene.cycles.blur_glossy = 0.0
scene.cycles.sample_clamp_indirect = 0.0
scene.view_settings.view_transform = 'Standard'
bpy.context.view_layer.update()

